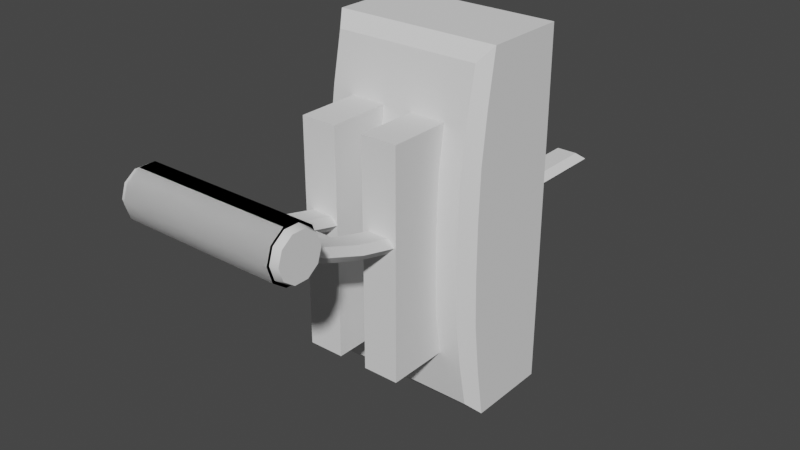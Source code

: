 # Source: Lever.blend  (saved by Blender 2.80.75; exported with 4.5.12 LTS)
import bpy
from mathutils import Matrix  # noqa: F401  (used for matrix-valued properties, if any)

bpy.ops.wm.read_factory_settings(use_empty=True)
scene = bpy.context.scene
scene.name = 'Scene'

# ---- collections
col_collection = bpy.data.collections.new('Collection'); scene.collection.children.link(col_collection)

# ---- node groups
ng_auto_smooth = bpy.data.node_groups.new('Auto Smooth', 'GeometryNodeTree')
_s = ng_auto_smooth.interface.new_socket(name='Geometry', in_out='OUTPUT', socket_type='NodeSocketGeometry')
_s = ng_auto_smooth.interface.new_socket(name='Geometry', in_out='INPUT', socket_type='NodeSocketGeometry')
_s = ng_auto_smooth.interface.new_socket(name='Angle', in_out='INPUT', socket_type='NodeSocketFloat')
_s.subtype = 'ANGLE'
_s.min_value = 0.0
_s.max_value = 3.142
ng_auto_smooth.is_modifier = True
_N = ng_auto_smooth.nodes; _L = ng_auto_smooth.links
n0 = _N.new('NodeGroupOutput'); n0.name = 'Group Output'; n0.location = (480, -100)
n1 = _N.new('NodeGroupInput'); n1.name = 'Group Input'; n1.location = (-420, -300)
n2 = _N.new('NodeGroupInput'); n2.name = 'Group Input.001'; n2.location = (-60, -100)
n3 = _N.new('GeometryNodeSetShadeSmooth'); n3.name = 'Set Shade Smooth'; n3.location = (120, -100)
n3.domain = 'EDGE'
n4 = _N.new('GeometryNodeSetShadeSmooth'); n4.name = 'Set Shade Smooth.001'; n4.location = (300, -100)
n5 = _N.new('GeometryNodeInputMeshEdgeAngle'); n5.name = 'Edge Angle'; n5.location = (-420, -220)
n6 = _N.new('GeometryNodeInputEdgeSmooth'); n6.name = 'Is Edge Smooth'; n6.location = (-60, -160)
n7 = _N.new('GeometryNodeInputShadeSmooth'); n7.name = 'Is Face Smooth'; n7.location = (-240, -340)
n8 = _N.new('FunctionNodeBooleanMath'); n8.name = 'Boolean Math'; n8.location = (-60, -220)
n9 = _N.new('FunctionNodeCompare'); n9.name = 'Compare'; n9.location = (-240, -180)
n9.operation = 'LESS_EQUAL'
_L.new(n5.outputs[0], n9.inputs[0])
_L.new(n4.outputs[0], n0.inputs[0])
_L.new(n1.outputs[1], n9.inputs[1])
_L.new(n9.outputs[0], n8.inputs[0])
_L.new(n7.outputs[0], n8.inputs[1])
_L.new(n2.outputs[0], n3.inputs[0])
_L.new(n6.outputs[0], n3.inputs[1])
_L.new(n3.outputs[0], n4.inputs[0])
_L.new(n8.outputs[0], n3.inputs[2])
n0.is_active_output = True

# ---- world
world_world = bpy.data.worlds.new('World'); scene.world = world_world
world_world.use_nodes = True; world_world.node_tree.nodes.clear()
_N = world_world.node_tree.nodes; _L = world_world.node_tree.links
n0 = _N.new('ShaderNodeOutputWorld'); n0.name = 'World Output'; n0.location = (300, 300)
n1 = _N.new('ShaderNodeBackground'); n1.name = 'Background'; n1.location = (10, 300)
n1.inputs[0].default_value = (0.05088, 0.05088, 0.05088, 1.0)
_L.new(n1.outputs[0], n0.inputs[0])
n0.is_active_output = True
world_world.color = (0.05088, 0.05088, 0.05088)
world_world.use_sun_shadow = False
world_world.sun_shadow_jitter_overblur = 0.0

# ---- meshes
me_cube_001 = bpy.data.meshes.new('Cube.001')
me_cube_001.from_pydata([(0.02851, -0.01027, -0.2198), (0.02851, -0.01027, 0.2198), (0.09868, -0.01027, -0.2198), (0.09868, -0.01027, 0.2198), (-0.02851, -0.01027, -0.2198), (-0.02851, -0.01027, 0.2198), (-0.09868, -0.01027, -0.2198), (-0.09868, -0.01027, 0.2198), (-0.1617, -0.1617, -0.35), (-0.1617, -0.1617, 0.35), (-0.1617, 0.00206, -0.35), (-0.1617, 0.00206, 0.35), (0.1617, -0.1617, -0.35), (0.1617, -0.1617, 0.35), (0.1617, 0.00206, -0.35), (0.1617, 0.00206, 0.35), (-0.1421, -0.1883, -0.3231), (-0.1421, -0.1883, 0.3231), (0.1421, -0.1883, 0.3231), (0.1421, -0.1883, -0.3231), (-0.1617, -0.178, -0.25), (-0.1617, -0.1898, -0.15), (-0.1617, -0.1934, -0.05), (-0.1617, -0.1934, 0.05), (-0.1617, -0.1898, 0.15), (-0.1617, -0.178, 0.25), (-0.1617, 0.002267, 0.25), (-0.1617, 0.002418, 0.15), (-0.1617, 0.002464, 0.05), (-0.1617, 0.002464, -0.05), (-0.1617, 0.002418, -0.15), (-0.1617, 0.002267, -0.25), (0.1617, 0.002267, 0.25), (0.1617, 0.002418, 0.15), (0.1617, 0.002464, 0.05), (0.1617, 0.002464, -0.05), (0.1617, 0.002418, -0.15), (0.1617, 0.002267, -0.25), (0.1617, -0.178, 0.25), (0.1617, -0.1898, 0.15), (0.1617, -0.1934, 0.05), (0.1617, -0.1934, -0.05), (0.1617, -0.1898, -0.15), (0.1617, -0.178, -0.25), (-0.1421, -0.2065, -0.2308), (-0.1421, -0.2197, -0.1385), (-0.1421, -0.2237, -0.04616), (-0.1421, -0.2237, 0.04616), (-0.1421, -0.2197, 0.1385), (-0.1421, -0.2065, 0.2308), (0.1421, -0.2065, 0.2308), (0.1421, -0.2197, 0.1385), (0.1421, -0.2237, 0.04616), (0.1421, -0.2237, -0.04616), (0.1421, -0.2197, -0.1385), (0.1421, -0.2065, -0.2308), (-0.02851, -0.2197, 0.1385), (-0.02851, -0.2081, 0.2198), (-0.02851, -0.2081, -0.2198), (-0.09868, -0.2081, -0.2198), (0.02851, -0.2081, -0.2198), (0.09868, -0.2081, -0.2198), (0.02851, -0.2197, 0.1385), (0.02851, -0.2081, 0.2198), (0.09868, -0.2197, 0.1385), (0.09868, -0.2081, 0.2198), (0.09868, -0.2237, 0.04616), (0.09868, -0.2237, -0.04616), (0.02851, -0.2237, 0.04616), (0.02851, -0.2237, -0.04616), (0.02851, -0.2197, -0.1385), (0.09868, -0.2197, -0.1385), (-0.02851, -0.2237, 0.04616), (-0.02851, -0.2237, -0.04616), (-0.02851, -0.2197, -0.1385), (-0.09868, -0.2197, -0.1385), (-0.09868, -0.2197, 0.1385), (-0.09868, -0.2081, 0.2198), (-0.09868, -0.2237, 0.04616), (-0.09868, -0.2237, -0.04616)], [], [(0, 2, 3, 1), (2, 61, 71, 67, 66, 64, 65, 3), (0, 60, 61, 2), (3, 65, 63, 1), (4, 5, 7, 6), (6, 7, 77, 76, 78, 79, 75, 59), (4, 6, 59, 58), (7, 5, 57, 77), (25, 9, 11, 26), (26, 11, 15, 32), (32, 15, 13, 38), (20, 8, 16, 44), (10, 14, 12, 8), (15, 11, 9, 13), (50, 18, 17, 49), (8, 12, 19, 16), (13, 9, 17, 18), (38, 13, 18, 50), (12, 43, 55, 19), (43, 42, 54, 55), (42, 41, 53, 54), (41, 40, 52, 53), (40, 39, 51, 52), (39, 38, 50, 51), (19, 55, 44, 16), (55, 54, 71, 61, 60, 70, 74, 58, 59, 75, 45, 44), (54, 53, 67, 71), (53, 52, 66, 67), (52, 51, 64, 66), (51, 50, 49, 48, 76, 77, 57, 56, 62, 63, 65, 64), (9, 25, 49, 17), (25, 24, 48, 49), (24, 23, 47, 48), (23, 22, 46, 47), (22, 21, 45, 46), (21, 20, 44, 45), (14, 37, 43, 12), (37, 36, 42, 43), (36, 35, 41, 42), (35, 34, 40, 41), (34, 33, 39, 40), (33, 32, 38, 39), (10, 31, 37, 14), (31, 30, 36, 37), (30, 29, 35, 36), (29, 28, 34, 35), (28, 27, 33, 34), (27, 26, 32, 33), (8, 20, 31, 10), (20, 21, 30, 31), (21, 22, 29, 30), (22, 23, 28, 29), (23, 24, 27, 28), (24, 25, 26, 27), (57, 5, 4, 58, 74, 73, 72, 56), (70, 69, 73, 74), (75, 79, 46, 45), (60, 0, 1, 63, 62, 68, 69, 70), (68, 62, 56, 72), (78, 76, 48, 47), (69, 68, 72, 73), (79, 78, 47, 46)])
me_cube_001.polygons.foreach_set('use_smooth', [0, 0, 0, 0, 0, 0, 0, 0, 1, 1, 1, 1, 1, 1, 1, 1, 1, 1, 1, 1, 1, 1, 1, 1, 1, 1, 1, 1, 1, 1, 1, 1, 1, 1, 1, 1, 1, 1, 1, 1, 1, 1, 1, 1, 1, 1, 1, 1, 1, 1, 1, 1, 1, 1, 0, 1, 1, 0, 1, 1, 1, 1])
_k = set([(0, 1), (0, 2), (0, 60), (1, 3), (1, 63), (2, 3), (2, 61), (3, 65), (4, 5), (4, 6), (4, 58), (5, 7), (5, 57), (6, 7), (6, 59), (7, 77), (8, 10), (8, 12), (8, 16), (8, 20), (9, 11), (9, 13), (9, 17), (9, 25), (10, 14), (10, 31), (11, 15), (11, 26), (12, 14), (12, 19), (12, 43), (13, 15), (13, 18), (13, 38), (14, 37), (15, 32), (16, 19), (16, 44), (17, 18), (17, 49), (18, 50), (19, 55), (20, 21), (21, 22), (22, 23), (23, 24), (24, 25), (26, 27), (27, 28), (28, 29), (29, 30), (30, 31), (32, 33), (33, 34), (34, 35), (35, 36), (36, 37), (38, 39), (39, 40), (40, 41), (41, 42), (42, 43), (44, 45), (45, 46), (46, 47), (47, 48), (48, 49), (50, 51), (51, 52), (52, 53), (53, 54), (54, 55), (56, 57), (56, 72), (57, 77), (58, 59), (58, 74), (59, 75), (60, 61), (60, 70), (61, 71), (62, 63), (62, 68), (63, 65), (64, 65), (64, 66), (66, 67), (67, 71), (68, 69), (69, 70), (72, 73), (73, 74), (75, 79), (76, 77), (76, 78), (78, 79)])
me_cube_001.attributes.new('sharp_edge', 'BOOLEAN', 'EDGE').data.foreach_set('value', [ (min(e.vertices), max(e.vertices)) in _k for e in me_cube_001.edges])
_uv = me_cube_001.uv_layers.new(name='UVMap')
_uv.uv.foreach_set('vector', [0.375, 0.25, 0.375, 0.5, 0.625, 0.5, 0.625, 0.25, 0.375, 0.5, 0.375, 0.6549, 0.4212, 0.664, 0.4737, 0.6671, 0.5263, 0.6671, 0.5788, 0.664, 0.625, 0.6549, 0.625, 0.5, 0.125, 0.5, 0.125, 0.6549, 0.375, 0.6549, 0.375, 0.5, 0.625, 0.5, 0.625, 0.6549, 0.875, 0.6549, 0.875, 0.5, 0.375, 0.25, 0.625, 0.25, 0.625, 0.5, 0.375, 0.5, 0.375, 0.5, 0.625, 0.5, 0.625, 0.6549, 0.5788, 0.664, 0.5263, 0.6671, 0.4737, 0.6671, 0.4212, 0.664, 0.375, 0.6549, 0.125, 0.5, 0.375, 0.5, 0.375, 0.6549, 0.125, 0.6549, 0.625, 0.5, 0.875, 0.5, 0.875, 0.6549, 0.625, 0.6549, 0.5893, 0.0, 0.625, 0.0, 0.625, 0.25, 0.5893, 0.25, 0.5893, 0.25, 0.625, 0.25, 0.625, 0.5, 0.5893, 0.5, 0.5893, 0.5, 0.625, 0.5, 0.625, 0.75, 0.5893, 0.75, 0.4107, 0.0, 0.375, 0.0, 0.375, 0.0, 0.4107, 0.0, 0.125, 0.5, 0.375, 0.5, 0.375, 0.75, 0.125, 0.75, 0.625, 0.5, 0.875, 0.5, 0.875, 0.75, 0.625, 0.75, 0.5893, 0.75, 0.625, 0.75, 0.625, 1.0, 0.5893, 1.0, 0.125, 0.75, 0.375, 0.75, 0.375, 0.75, 0.125, 0.75, 0.625, 0.75, 0.875, 0.75, 0.875, 0.75, 0.625, 0.75, 0.5893, 0.75, 0.625, 0.75, 0.625, 0.75, 0.5893, 0.75, 0.375, 0.75, 0.4107, 0.75, 0.4107, 0.75, 0.375, 0.75, 0.4107, 0.75, 0.4464, 0.75, 0.4464, 0.75, 0.4107, 0.75, 0.4464, 0.75, 0.4821, 0.75, 0.4821, 0.75, 0.4464, 0.75, 0.4821, 0.75, 0.5179, 0.75, 0.5179, 0.75, 0.4821, 0.75, 0.5179, 0.75, 0.5536, 0.75, 0.5536, 0.75, 0.5179, 0.75, 0.5536, 0.75, 0.5893, 0.75, 0.5893, 0.75, 0.5536, 0.75, 0.375, 0.75, 0.4107, 0.75, 0.4107, 1.0, 0.375, 1.0, 0.4107, 0.75, 0.4464, 0.75, 0.4464, 0.7882, 0.415, 0.7882, 0.415, 0.8499, 0.4464, 0.8499, 0.4464, 0.9001, 0.415, 0.9001, 0.415, 0.9618, 0.4464, 0.9618, 0.4464, 1.0, 0.4107, 1.0, 0.4464, 0.75, 0.4821, 0.75, 0.4821, 0.7882, 0.4464, 0.7882, 0.4821, 0.75, 0.5179, 0.75, 0.5179, 0.7882, 0.4821, 0.7882, 0.5179, 0.75, 0.5536, 0.75, 0.5536, 0.7882, 0.5179, 0.7882, 0.5536, 0.75, 0.5893, 0.75, 0.5893, 1.0, 0.5536, 1.0, 0.5536, 0.9618, 0.585, 0.9618, 0.585, 0.9001, 0.5536, 0.9001, 0.5536, 0.8499, 0.585, 0.8499, 0.585, 0.7882, 0.5536, 0.7882, 0.625, 0.0, 0.5893, 0.0, 0.5893, 0.0, 0.625, 0.0, 0.5893, 0.0, 0.5536, 0.0, 0.5536, 0.0, 0.5893, 0.0, 0.5536, 0.0, 0.5179, 0.0, 0.5179, 0.0, 0.5536, 0.0, 0.5179, 0.0, 0.4821, 0.0, 0.4821, 0.0, 0.5179, 0.0, 0.4821, 0.0, 0.4464, 0.0, 0.4464, 0.0, 0.4821, 0.0, 0.4464, 0.0, 0.4107, 0.0, 0.4107, 0.0, 0.4464, 0.0, 0.375, 0.5, 0.4107, 0.5, 0.4107, 0.75, 0.375, 0.75, 0.4107, 0.5, 0.4464, 0.5, 0.4464, 0.75, 0.4107, 0.75, 0.4464, 0.5, 0.4821, 0.5, 0.4821, 0.75, 0.4464, 0.75, 0.4821, 0.5, 0.5179, 0.5, 0.5179, 0.75, 0.4821, 0.75, 0.5179, 0.5, 0.5536, 0.5, 0.5536, 0.75, 0.5179, 0.75, 0.5536, 0.5, 0.5893, 0.5, 0.5893, 0.75, 0.5536, 0.75, 0.375, 0.25, 0.4107, 0.25, 0.4107, 0.5, 0.375, 0.5, 0.4107, 0.25, 0.4464, 0.25, 0.4464, 0.5, 0.4107, 0.5, 0.4464, 0.25, 0.4821, 0.25, 0.4821, 0.5, 0.4464, 0.5, 0.4821, 0.25, 0.5179, 0.25, 0.5179, 0.5, 0.4821, 0.5, 0.5179, 0.25, 0.5536, 0.25, 0.5536, 0.5, 0.5179, 0.5, 0.5536, 0.25, 0.5893, 0.25, 0.5893, 0.5, 0.5536, 0.5, 0.375, 0.0, 0.4107, 0.0, 0.4107, 0.25, 0.375, 0.25, 0.4107, 0.0, 0.4464, 0.0, 0.4464, 0.25, 0.4107, 0.25, 0.4464, 0.0, 0.4821, 0.0, 0.4821, 0.25, 0.4464, 0.25, 0.4821, 0.0, 0.5179, 0.0, 0.5179, 0.25, 0.4821, 0.25, 0.5179, 0.0, 0.5536, 0.0, 0.5536, 0.25, 0.5179, 0.25, 0.5536, 0.0, 0.5893, 0.0, 0.5893, 0.25, 0.5536, 0.25, 0.625, 0.09512, 0.625, 0.25, 0.375, 0.25, 0.375, 0.09512, 0.4212, 0.086, 0.4737, 0.08289, 0.5263, 0.08289, 0.5788, 0.086, 0.4464, 0.8499, 0.4821, 0.8499, 0.4821, 0.9001, 0.4464, 0.9001, 0.4464, 0.9618, 0.4821, 0.9618, 0.4821, 1.0, 0.4464, 1.0, 0.375, 0.09512, 0.375, 0.25, 0.625, 0.25, 0.625, 0.09512, 0.5788, 0.086, 0.5263, 0.08289, 0.4737, 0.08289, 0.4212, 0.086, 0.5179, 0.8499, 0.5536, 0.8499, 0.5536, 0.9001, 0.5179, 0.9001, 0.5179, 0.9618, 0.5536, 0.9618, 0.5536, 1.0, 0.5179, 1.0, 0.4821, 0.8499, 0.5179, 0.8499, 0.5179, 0.9001, 0.4821, 0.9001, 0.4821, 0.9618, 0.5179, 0.9618, 0.5179, 1.0, 0.4821, 1.0])
me_cube_001.use_remesh_preserve_volume = False
me_cube_001.use_remesh_preserve_attributes = False
me_cube_001.use_mirror_vertex_groups = False
me_cube_001.update()
me_cube_002 = bpy.data.meshes.new('Cube.002')
me_cube_002.from_pydata([(0.041, -0.5723, 0.1602), (0.04101, -0.5785, 0.1338), (0.04301, 0.2395, 0.01356), (0.04301, 0.2395, -0.01356), (0.08181, -0.5725, 0.1602), (0.08182, -0.5786, 0.1338), (0.08382, 0.2395, 0.01356), (0.08382, 0.2395, -0.01356), (0.028, -0.5754, 0.147), (0.03001, 0.2557, 0.0), (0.09682, 0.2557, 0.0), (0.09482, -0.5756, 0.147), (0.04301, 0.1471, 0.01356), (0.04301, 0.05473, 0.01356), (0.04271, -0.03706, 0.01826), (0.04242, -0.1293, 0.02275), (0.04214, -0.2209, 0.03383), (0.04186, -0.312, 0.04918), (0.04153, -0.4151, 0.07597), (0.04133, -0.4771, 0.09867), (0.04133, -0.485, 0.07321), (0.04155, -0.4152, 0.04776), (0.04187, -0.3146, 0.02219), (0.04215, -0.2229, 0.006792), (0.04244, -0.1307, -0.004328), (0.04272, -0.03838, -0.008825), (0.04301, 0.05473, -0.01356), (0.04301, 0.1471, -0.01356), (0.08209, -0.4904, 0.1035), (0.08238, -0.4023, 0.07116), (0.08266, -0.3121, 0.04921), (0.08295, -0.221, 0.03386), (0.08323, -0.1295, 0.02277), (0.08351, -0.03719, 0.01828), (0.08382, 0.05473, 0.01356), (0.08382, 0.1471, 0.01356), (0.08382, 0.1471, -0.01356), (0.08382, 0.05473, -0.01356), (0.08353, -0.03851, -0.008802), (0.08324, -0.1308, -0.004306), (0.08296, -0.223, 0.006817), (0.08267, -0.3147, 0.02222), (0.08239, -0.4056, 0.04425), (0.0821, -0.4948, 0.07679), (0.09682, 0.1471, 0.0), (0.09682, 0.05473, 0.0), (0.09652, -0.03789, 0.004745), (0.09624, -0.1302, 0.009241), (0.09595, -0.2221, 0.02035), (0.09567, -0.3135, 0.03572), (0.09539, -0.404, 0.05772), (0.0951, -0.4927, 0.09018), (0.02829, -0.4925, 0.09012), (0.02857, -0.4038, 0.05766), (0.02886, -0.3133, 0.03568), (0.02914, -0.2219, 0.0203), (0.02943, -0.13, 0.009205), (0.02971, -0.03768, 0.004708), (0.03001, 0.05473, 0.0), (0.03001, 0.1471, 0.0), (-0.1505, -0.5586, 0.1658), (0.1505, -0.5586, 0.1658), (-0.1505, -0.5679, 0.1369), (0.1505, -0.5679, 0.1369), (-0.1505, -0.5925, 0.1191), (0.1505, -0.5925, 0.1191), (-0.1505, -0.6228, 0.1191), (0.1505, -0.6228, 0.1191), (-0.1505, -0.6474, 0.1369), (0.1505, -0.6474, 0.1369), (-0.1505, -0.6567, 0.1658), (0.1505, -0.6567, 0.1658), (-0.1505, -0.6474, 0.1946), (0.1505, -0.6474, 0.1946), (-0.1505, -0.6228, 0.2125), (0.1505, -0.6228, 0.2125), (-0.1505, -0.5925, 0.2125), (0.1505, -0.5925, 0.2125), (-0.1505, -0.5679, 0.1946), (0.1505, -0.5679, 0.1946), (0.0, -0.4775, 0.09881), (0.0, -0.4151, 0.07579), (0.0, -0.4038, 0.05765), (0.0, -0.4149, 0.04765), (0.0, -0.4924, 0.0901), (0.0, -0.4852, 0.07329), (0.1505, -0.5717, 0.1397), (0.1505, -0.5632, 0.1658), (0.1505, -0.5939, 0.1235), (0.1505, -0.6214, 0.1235), (0.1505, -0.6436, 0.1397), (0.1505, -0.6521, 0.1658), (0.1505, -0.6436, 0.1919), (0.1505, -0.6214, 0.2081), (0.1505, -0.5939, 0.2081), (0.1505, -0.5717, 0.1919), (0.1648, -0.5743, 0.1416), (0.1648, -0.5664, 0.1658), (0.1648, -0.5949, 0.1266), (0.1648, -0.6204, 0.1266), (0.1648, -0.641, 0.1416), (0.1648, -0.6489, 0.1658), (0.1648, -0.641, 0.19), (0.1648, -0.6204, 0.205), (0.1648, -0.5949, 0.205), (0.1648, -0.5743, 0.19)], [], [(59, 27, 3, 9), (9, 3, 7, 10), (51, 43, 5, 11), (11, 5, 1, 8), (19, 28, 4, 0), (43, 20, 1, 5), (4, 11, 8, 0), (28, 51, 11, 4), (2, 9, 10, 6), (12, 59, 9, 2), (0, 8, 52, 19), (18, 53, 54, 17), (17, 54, 55, 16), (16, 55, 56, 15), (15, 56, 57, 14), (14, 57, 58, 13), (13, 58, 59, 12), (6, 10, 44, 35), (35, 44, 45, 34), (34, 45, 46, 33), (33, 46, 47, 32), (32, 47, 48, 31), (31, 48, 49, 30), (30, 49, 50, 29), (29, 50, 51, 28), (7, 3, 27, 36), (36, 27, 26, 37), (37, 26, 25, 38), (38, 25, 24, 39), (39, 24, 23, 40), (40, 23, 22, 41), (41, 22, 21, 42), (42, 21, 20, 43), (2, 6, 35, 12), (12, 35, 34, 13), (13, 34, 33, 14), (14, 33, 32, 15), (15, 32, 31, 16), (16, 31, 30, 17), (17, 30, 29, 18), (18, 29, 28, 19), (10, 7, 36, 44), (44, 36, 37, 45), (45, 37, 38, 46), (46, 38, 39, 47), (47, 39, 40, 48), (48, 40, 41, 49), (49, 41, 42, 50), (50, 42, 43, 51), (8, 1, 20, 52), (53, 21, 22, 54), (54, 22, 23, 55), (55, 23, 24, 56), (56, 24, 25, 57), (57, 25, 26, 58), (58, 26, 27, 59), (60, 61, 63, 62), (62, 63, 65, 64), (64, 65, 67, 66), (66, 67, 69, 68), (68, 69, 71, 70), (70, 71, 73, 72), (72, 73, 75, 74), (74, 75, 77, 76), (61, 79, 95, 87), (76, 77, 79, 78), (78, 79, 61, 60), (60, 62, 64, 66, 68, 70, 72, 74, 76, 78), (20, 21, 83, 85), (52, 20, 85, 84), (19, 52, 84, 80), (21, 53, 82, 83), (18, 19, 80, 81), (53, 18, 81, 82), (94, 93, 103, 104), (79, 77, 94, 95), (77, 75, 93, 94), (75, 73, 92, 93), (73, 71, 91, 92), (71, 69, 90, 91), (69, 67, 89, 90), (63, 61, 87, 86), (67, 65, 88, 89), (65, 63, 86, 88), (96, 97, 105, 104, 103, 102, 101, 100, 99, 98), (91, 90, 100, 101), (88, 86, 96, 98), (95, 94, 104, 105), (92, 91, 101, 102), (89, 88, 98, 99), (87, 95, 105, 97), (93, 92, 102, 103), (90, 89, 99, 100), (86, 87, 97, 96)])
me_cube_002.polygons.foreach_set('use_smooth', [True] * 94)
_k = set([(0, 19), (1, 20), (2, 6), (2, 9), (2, 12), (3, 7), (3, 9), (3, 27), (4, 28), (5, 43), (6, 10), (6, 35), (7, 10), (7, 36), (8, 11), (8, 52), (9, 10), (9, 59), (10, 44), (11, 51), (12, 13), (13, 14), (14, 15), (15, 16), (16, 17), (17, 18), (18, 81), (19, 80), (20, 85), (21, 22), (21, 83), (22, 23), (23, 24), (24, 25), (25, 26), (26, 27), (28, 29), (29, 30), (30, 31), (31, 32), (32, 33), (33, 34), (34, 35), (36, 37), (37, 38), (38, 39), (39, 40), (40, 41), (41, 42), (42, 43), (44, 45), (45, 46), (46, 47), (47, 48), (48, 49), (49, 50), (50, 51), (52, 84), (53, 54), (53, 82), (54, 55), (55, 56), (56, 57), (57, 58), (58, 59), (60, 62), (60, 78), (61, 63), (61, 79), (62, 64), (63, 65), (64, 66), (65, 67), (66, 68), (67, 69), (68, 70), (69, 71), (70, 72), (71, 73), (72, 74), (73, 75), (74, 76), (75, 77), (76, 78), (77, 79), (86, 87), (86, 88), (87, 95), (88, 89), (89, 90), (90, 91), (91, 92), (92, 93), (93, 94), (94, 95), (96, 97), (96, 98), (97, 105), (98, 99), (99, 100), (100, 101), (101, 102), (102, 103), (103, 104), (104, 105)])
me_cube_002.attributes.new('sharp_edge', 'BOOLEAN', 'EDGE').data.foreach_set('value', [ (min(e.vertices), max(e.vertices)) in _k for e in me_cube_002.edges])
_uv = me_cube_002.uv_layers.new(name='UVMap')
_uv.uv.foreach_set('vector', [0.5, 0.2222, 0.625, 0.2222, 0.625, 0.25, 0.5, 0.25, 0.5, 0.25, 0.625, 0.25, 0.625, 0.5, 0.5, 0.5, 0.5, 0.7222, 0.625, 0.7222, 0.625, 0.75, 0.5, 0.75, 0.5, 0.75, 0.625, 0.75, 0.625, 1.0, 0.5, 1.0, 0.125, 0.7222, 0.375, 0.7222, 0.375, 0.75, 0.125, 0.75, 0.625, 0.7222, 0.875, 0.7222, 0.875, 0.75, 0.625, 0.75, 0.375, 0.75, 0.5, 0.75, 0.5, 1.0, 0.375, 1.0, 0.375, 0.7222, 0.5, 0.7222, 0.5, 0.75, 0.375, 0.75, 0.375, 0.25, 0.5, 0.25, 0.5, 0.5, 0.375, 0.5, 0.375, 0.2222, 0.5, 0.2222, 0.5, 0.25, 0.375, 0.25, 0.375, 0.0, 0.5, 0.0, 0.5, 0.02778, 0.375, 0.02778, 0.375, 0.05556, 0.5, 0.05556, 0.5, 0.08333, 0.375, 0.08333, 0.375, 0.08333, 0.5, 0.08333, 0.5, 0.1111, 0.375, 0.1111, 0.375, 0.1111, 0.5, 0.1111, 0.5, 0.1389, 0.375, 0.1389, 0.375, 0.1389, 0.5, 0.1389, 0.5, 0.1667, 0.375, 0.1667, 0.375, 0.1667, 0.5, 0.1667, 0.5, 0.1944, 0.375, 0.1944, 0.375, 0.1944, 0.5, 0.1944, 0.5, 0.2222, 0.375, 0.2222, 0.375, 0.5, 0.5, 0.5, 0.5, 0.5278, 0.375, 0.5278, 0.375, 0.5278, 0.5, 0.5278, 0.5, 0.5556, 0.375, 0.5556, 0.375, 0.5556, 0.5, 0.5556, 0.5, 0.5833, 0.375, 0.5833, 0.375, 0.5833, 0.5, 0.5833, 0.5, 0.6111, 0.375, 0.6111, 0.375, 0.6111, 0.5, 0.6111, 0.5, 0.6389, 0.375, 0.6389, 0.375, 0.6389, 0.5, 0.6389, 0.5, 0.6667, 0.375, 0.6667, 0.375, 0.6667, 0.5, 0.6667, 0.5, 0.6944, 0.375, 0.6944, 0.375, 0.6944, 0.5, 0.6944, 0.5, 0.7222, 0.375, 0.7222, 0.625, 0.5, 0.875, 0.5, 0.875, 0.5278, 0.625, 0.5278, 0.625, 0.5278, 0.875, 0.5278, 0.875, 0.5556, 0.625, 0.5556, 0.625, 0.5556, 0.875, 0.5556, 0.875, 0.5833, 0.625, 0.5833, 0.625, 0.5833, 0.875, 0.5833, 0.875, 0.6111, 0.625, 0.6111, 0.625, 0.6111, 0.875, 0.6111, 0.875, 0.6389, 0.625, 0.6389, 0.625, 0.6389, 0.875, 0.6389, 0.875, 0.6667, 0.625, 0.6667, 0.625, 0.6667, 0.875, 0.6667, 0.875, 0.6944, 0.625, 0.6944, 0.625, 0.6944, 0.875, 0.6944, 0.875, 0.7222, 0.625, 0.7222, 0.125, 0.5, 0.375, 0.5, 0.375, 0.5278, 0.125, 0.5278, 0.125, 0.5278, 0.375, 0.5278, 0.375, 0.5556, 0.125, 0.5556, 0.125, 0.5556, 0.375, 0.5556, 0.375, 0.5833, 0.125, 0.5833, 0.125, 0.5833, 0.375, 0.5833, 0.375, 0.6111, 0.125, 0.6111, 0.125, 0.6111, 0.375, 0.6111, 0.375, 0.6389, 0.125, 0.6389, 0.125, 0.6389, 0.375, 0.6389, 0.375, 0.6667, 0.125, 0.6667, 0.125, 0.6667, 0.375, 0.6667, 0.375, 0.6944, 0.125, 0.6944, 0.125, 0.6944, 0.375, 0.6944, 0.375, 0.7222, 0.125, 0.7222, 0.5, 0.5, 0.625, 0.5, 0.625, 0.5278, 0.5, 0.5278, 0.5, 0.5278, 0.625, 0.5278, 0.625, 0.5556, 0.5, 0.5556, 0.5, 0.5556, 0.625, 0.5556, 0.625, 0.5833, 0.5, 0.5833, 0.5, 0.5833, 0.625, 0.5833, 0.625, 0.6111, 0.5, 0.6111, 0.5, 0.6111, 0.625, 0.6111, 0.625, 0.6389, 0.5, 0.6389, 0.5, 0.6389, 0.625, 0.6389, 0.625, 0.6667, 0.5, 0.6667, 0.5, 0.6667, 0.625, 0.6667, 0.625, 0.6944, 0.5, 0.6944, 0.5, 0.6944, 0.625, 0.6944, 0.625, 0.7222, 0.5, 0.7222, 0.5, 0.0, 0.625, 0.0, 0.625, 0.02778, 0.5, 0.02778, 0.5, 0.05556, 0.625, 0.05556, 0.625, 0.08333, 0.5, 0.08333, 0.5, 0.08333, 0.625, 0.08333, 0.625, 0.1111, 0.5, 0.1111, 0.5, 0.1111, 0.625, 0.1111, 0.625, 0.1389, 0.5, 0.1389, 0.5, 0.1389, 0.625, 0.1389, 0.625, 0.1667, 0.5, 0.1667, 0.5, 0.1667, 0.625, 0.1667, 0.625, 0.1944, 0.5, 0.1944, 0.5, 0.1944, 0.625, 0.1944, 0.625, 0.2222, 0.5, 0.2222, 1.0, 0.5, 1.0, 1.0, 0.9, 1.0, 0.9, 0.5, 0.9, 0.5, 0.9, 1.0, 0.8, 1.0, 0.8, 0.5, 0.8, 0.5, 0.8, 1.0, 0.7, 1.0, 0.7, 0.5, 0.7, 0.5, 0.7, 1.0, 0.6, 1.0, 0.6, 0.5, 0.6, 0.5, 0.6, 1.0, 0.5, 1.0, 0.5, 0.5, 0.5, 0.5, 0.5, 1.0, 0.4, 1.0, 0.4, 0.5, 0.4, 0.5, 0.4, 1.0, 0.3, 1.0, 0.3, 0.5, 0.3, 0.5, 0.3, 1.0, 0.2, 1.0, 0.2, 0.5, -7.451e-08, 1.0, 0.1, 1.0, 0.1, 1.0, -7.451e-08, 1.0, 0.2, 0.5, 0.2, 1.0, 0.1, 1.0, 0.1, 0.5, 0.1, 0.5, 0.1, 1.0, -7.451e-08, 1.0, -7.451e-08, 0.5, 0.75, 0.49, 0.8911, 0.4442, 0.9783, 0.3242, 0.9783, 0.1758, 0.8911, 0.05584, 0.75, 0.01, 0.6089, 0.05584, 0.5217, 0.1758, 0.5217, 0.3242, 0.6089, 0.4442, 0.875, 0.7222, 0.875, 0.6944, 0.875, 0.6947, 0.875, 0.722, 0.5, 0.02778, 0.625, 0.02778, 0.6275, 0.02778, 0.5, 0.02778, 0.375, 0.02778, 0.5, 0.02778, 0.5, 0.02778, 0.3706, 0.02778, 0.625, 0.05556, 0.5, 0.05556, 0.5, 0.05556, 0.6281, 0.05556, 0.125, 0.6944, 0.125, 0.7222, 0.125, 0.7218, 0.125, 0.695, 0.5, 0.05556, 0.375, 0.05556, 0.3691, 0.05556, 0.5, 0.05556, 0.2, 1.0, 0.3, 1.0, 0.3, 1.0, 0.2, 1.0, 0.1, 1.0, 0.2, 1.0, 0.2, 1.0, 0.1, 1.0, 0.2, 1.0, 0.3, 1.0, 0.3, 1.0, 0.2, 1.0, 0.3, 1.0, 0.4, 1.0, 0.4, 1.0, 0.3, 1.0, 0.4, 1.0, 0.5, 1.0, 0.5, 1.0, 0.4, 1.0, 0.5, 1.0, 0.6, 1.0, 0.6, 1.0, 0.5, 1.0, 0.6, 1.0, 0.7, 1.0, 0.7, 1.0, 0.6, 1.0, 0.9, 1.0, 1.0, 1.0, 1.0, 1.0, 0.9, 1.0, 0.7, 1.0, 0.8, 1.0, 0.8, 1.0, 0.7, 1.0, 0.8, 1.0, 0.9, 1.0, 0.9, 1.0, 0.8, 1.0, 0.3911, 0.4442, 0.25, 0.49, 0.1089, 0.4442, 0.02175, 0.3242, 0.02175, 0.1758, 0.1089, 0.05584, 0.25, 0.01, 0.3911, 0.05584, 0.4783, 0.1758, 0.4783, 0.3242, 0.5, 1.0, 0.6, 1.0, 0.6, 1.0, 0.5, 1.0, 0.8, 1.0, 0.9, 1.0, 0.9, 1.0, 0.8, 1.0, 0.1, 1.0, 0.2, 1.0, 0.2, 1.0, 0.1, 1.0, 0.4, 1.0, 0.5, 1.0, 0.5, 1.0, 0.4, 1.0, 0.7, 1.0, 0.8, 1.0, 0.8, 1.0, 0.7, 1.0, -7.451e-08, 1.0, 0.1, 1.0, 0.1, 1.0, -7.451e-08, 1.0, 0.3, 1.0, 0.4, 1.0, 0.4, 1.0, 0.3, 1.0, 0.6, 1.0, 0.7, 1.0, 0.7, 1.0, 0.6, 1.0, 0.9, 1.0, 1.0, 1.0, 1.0, 1.0, 0.9, 1.0])
me_cube_002.use_remesh_preserve_volume = False
me_cube_002.use_remesh_preserve_attributes = False
me_cube_002.use_mirror_vertex_groups = False
me_cube_002.update()
me_cube_003 = bpy.data.meshes.new('Cube.003')
me_cube_003.from_pydata([(0.02851, -0.3296, -0.2198), (0.02851, -0.3296, 0.2198), (0.02851, -0.01027, -0.2198), (0.02851, -0.01027, 0.2198), (0.09868, -0.3296, -0.2198), (0.09868, -0.3296, 0.2198), (0.09868, -0.01027, -0.2198), (0.09868, -0.01027, 0.2198)], [], [(0, 1, 3, 2), (2, 3, 7, 6), (6, 7, 5, 4), (4, 5, 1, 0), (2, 6, 4, 0), (7, 3, 1, 5)])
_uv = me_cube_003.uv_layers.new(name='UVMap')
_uv.uv.foreach_set('vector', [0.375, 0.0, 0.625, 0.0, 0.625, 0.25, 0.375, 0.25, 0.375, 0.25, 0.625, 0.25, 0.625, 0.5, 0.375, 0.5, 0.375, 0.5, 0.625, 0.5, 0.625, 0.75, 0.375, 0.75, 0.375, 0.75, 0.625, 0.75, 0.625, 1.0, 0.375, 1.0, 0.125, 0.5, 0.375, 0.5, 0.375, 0.75, 0.125, 0.75, 0.625, 0.5, 0.875, 0.5, 0.875, 0.75, 0.625, 0.75])
me_cube_003.use_remesh_preserve_volume = False
me_cube_003.use_remesh_preserve_attributes = False
me_cube_003.use_mirror_vertex_groups = False
me_cube_003.update()

# ---- objects
ob_base = bpy.data.objects.new('Base', me_cube_001)
ob_lever = bpy.data.objects.new('Lever', me_cube_002)
ob_wholes = bpy.data.objects.new('Wholes', me_cube_003)

# ---- transforms, parenting, visibility, modifiers, constraints
ob_base.location = (0.0, 0.0, 0.0)
ob_base.lineart.crease_threshold = 0.0
_m = ob_base.modifiers.new('Auto Smooth', 'NODES')
_m.node_group = ng_auto_smooth
_gi = [s.identifier for s in ng_auto_smooth.interface.items_tree if s.item_type == 'SOCKET' and s.in_out == 'INPUT']
_m[_gi[1]] = 3.142  # Angle
ob_lever.location = (0.0, 0.0, 0.0)
ob_lever.lineart.crease_threshold = 0.0
_m = ob_lever.modifiers.new('Mirror', 'MIRROR')
_m.use_clip = True
_m = ob_lever.modifiers.new('Auto Smooth', 'NODES')
_m.node_group = ng_auto_smooth
_gi = [s.identifier for s in ng_auto_smooth.interface.items_tree if s.item_type == 'SOCKET' and s.in_out == 'INPUT']
_m[_gi[1]] = 3.142  # Angle
ob_wholes.location = (0.0, 0.0, 0.0)
ob_wholes.lineart.crease_threshold = 0.0
_m = ob_wholes.modifiers.new('Mirror', 'MIRROR')

# ---- collection membership
col_collection.objects.link(ob_base)
col_collection.objects.link(ob_lever)
col_collection.objects.link(ob_wholes)

# ---- scene / render settings (as saved in the file)
scene.frame_start = 1; scene.frame_end = 250; scene.frame_set(1)
scene.render.engine = 'BLENDER_EEVEE_NEXT'
scene.cycles.use_denoising = False
scene.cycles.samples = 128
scene.cycles.sampling_pattern = 'TABULATED_SOBOL'
scene.cycles.use_adaptive_sampling = False
scene.cycles.use_light_tree = False
scene.view_settings.view_transform = 'Filmic'
bpy.context.view_layer.update()

# ---- added for rendering (the .blend has no active camera and no usable light): camera, sun
cam_auto = bpy.data.cameras.new('AutoCamera')
cam_auto.lens = 50.0
cam_auto.sensor_width = 36.0
cam_auto.clip_end = 1000.0
ob_auto_camera = bpy.data.objects.new('AutoCamera', cam_auto)
scene.collection.objects.link(ob_auto_camera)
ob_auto_camera.location = (1.10686, -1.52874, 0.885492)
ob_auto_camera.rotation_euler = (1.09748, -7.21219e-08, 0.694738)
scene.camera = ob_auto_camera
light_auto_sun = bpy.data.lights.new('AutoSun', 'SUN')
light_auto_sun.energy = 3.0
light_auto_sun.angle = 0.0523599
ob_auto_sun = bpy.data.objects.new('AutoSun', light_auto_sun)
scene.collection.objects.link(ob_auto_sun)
ob_auto_sun.rotation_euler = (0.872665, 0.174533, 0.523599)
bpy.context.view_layer.update()
